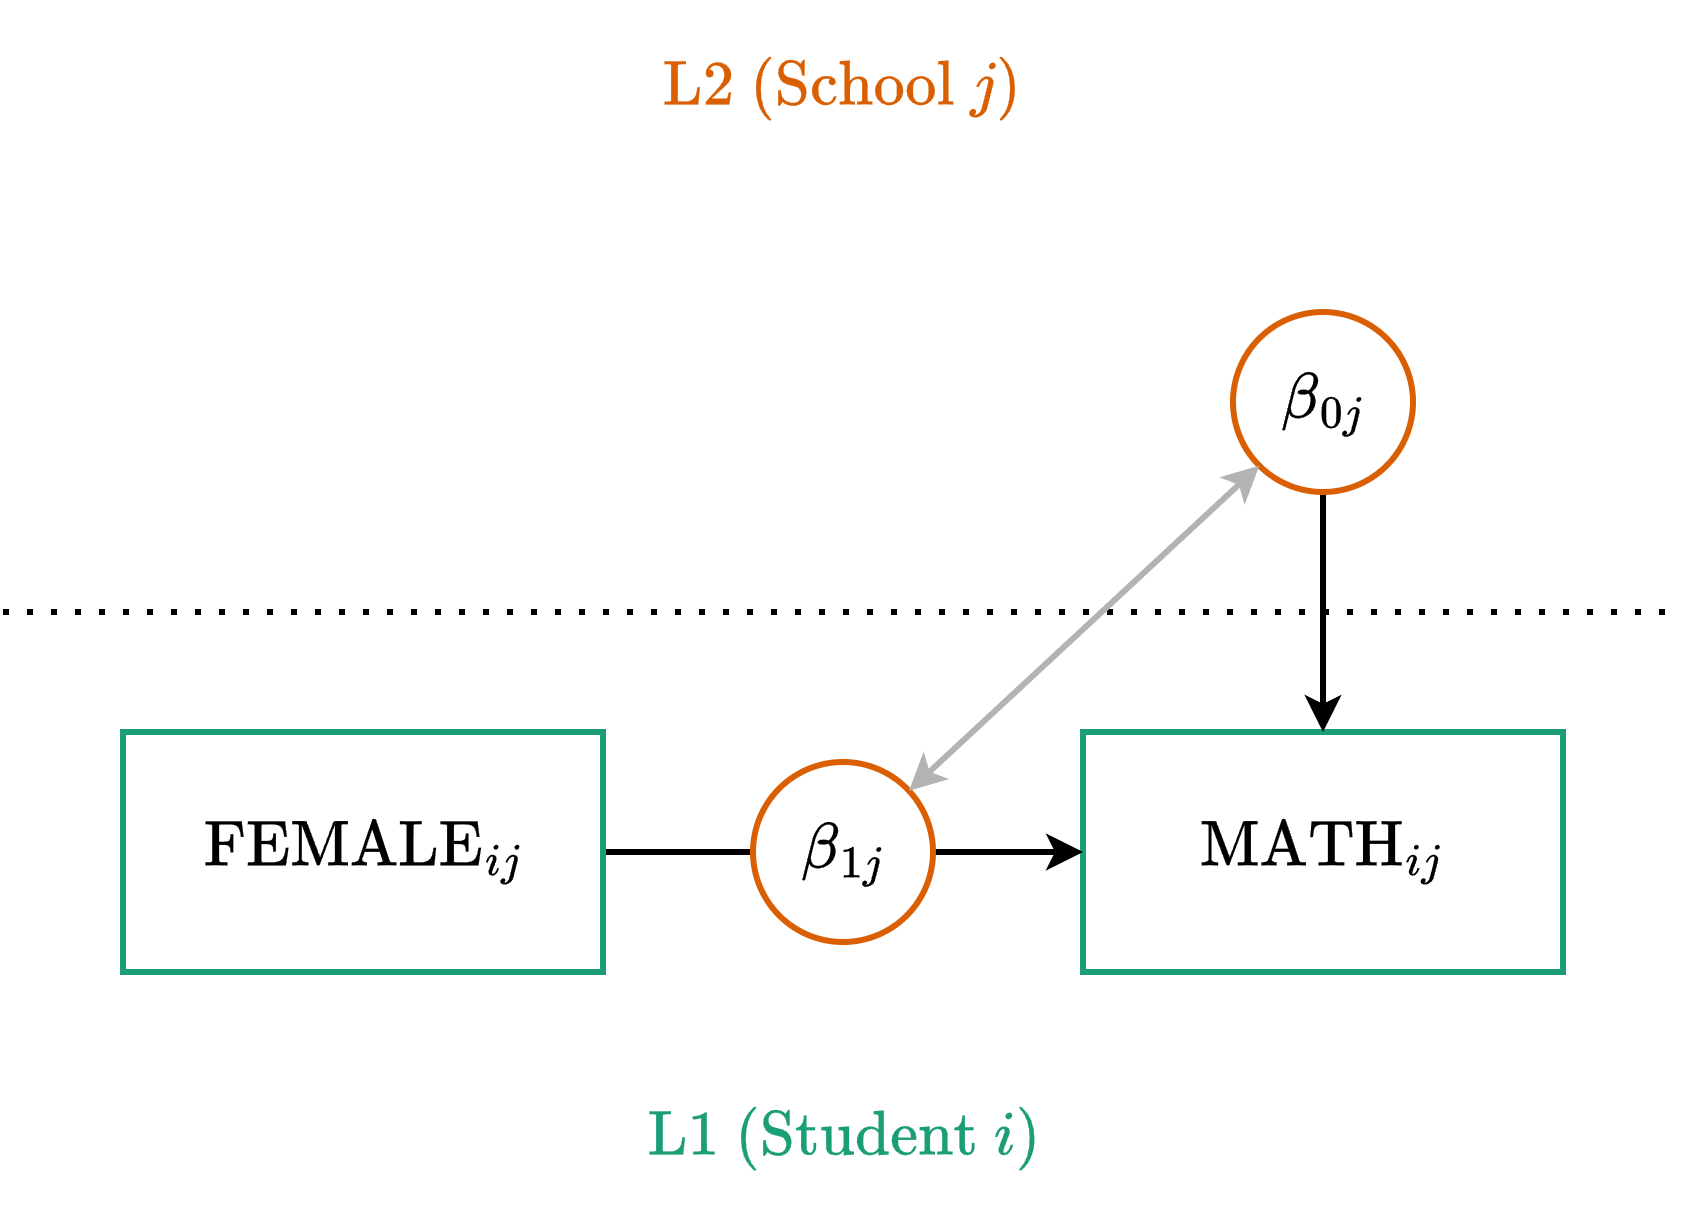

The diagram above was exported from draw.io. Its source (the exported page's mxGraphModel, read from the mxfile embedded in the PNG):
<mxGraphModel dx="2262" dy="827" grid="1" gridSize="10" guides="1" tooltips="1" connect="1" arrows="1" fold="1" page="1" pageScale="1" pageWidth="850" pageHeight="1100" math="1" shadow="0">
  <root>
    <mxCell id="1cw-cNyc8VCSwMxIamFc-0" />
    <mxCell id="1cw-cNyc8VCSwMxIamFc-1" parent="1cw-cNyc8VCSwMxIamFc-0" />
    <mxCell id="1cw-cNyc8VCSwMxIamFc-2" parent="1cw-cNyc8VCSwMxIamFc-1" style="rounded=0;whiteSpace=wrap;html=1;fontSize=18;strokeWidth=2;fontFamily=Lucida Console;strokeColor=#1B9E77;" value="$$\text{MATH}_{ij}$$" vertex="1">
      <mxGeometry height="80" width="160" x="360" y="280" as="geometry" />
    </mxCell>
    <mxCell id="1cw-cNyc8VCSwMxIamFc-4" edge="1" parent="1cw-cNyc8VCSwMxIamFc-1" style="edgeStyle=orthogonalEdgeStyle;rounded=0;orthogonalLoop=1;jettySize=auto;html=1;entryX=0.5;entryY=0;entryDx=0;entryDy=0;strokeWidth=2;strokeColor=#000000;" target="1cw-cNyc8VCSwMxIamFc-2">
      <mxGeometry relative="1" as="geometry">
        <mxPoint x="440" y="200" as="sourcePoint" />
      </mxGeometry>
    </mxCell>
    <mxCell id="1cw-cNyc8VCSwMxIamFc-5" edge="1" parent="1cw-cNyc8VCSwMxIamFc-1" style="endArrow=none;dashed=1;html=1;dashPattern=1 3;strokeWidth=2;rounded=0;" value="">
      <mxGeometry height="50" relative="1" width="50" as="geometry">
        <mxPoint y="240" as="sourcePoint" />
        <mxPoint x="560" y="240" as="targetPoint" />
      </mxGeometry>
    </mxCell>
    <mxCell id="nDPKDsAMpQvXYd62VgDM-1" edge="1" parent="1cw-cNyc8VCSwMxIamFc-1" source="nDPKDsAMpQvXYd62VgDM-0" style="edgeStyle=orthogonalEdgeStyle;rounded=0;orthogonalLoop=1;jettySize=auto;html=1;exitX=1;exitY=0.5;exitDx=0;exitDy=0;entryX=0;entryY=0.5;entryDx=0;entryDy=0;strokeWidth=2;" target="1cw-cNyc8VCSwMxIamFc-2">
      <mxGeometry relative="1" as="geometry" />
    </mxCell>
    <mxCell id="nDPKDsAMpQvXYd62VgDM-0" parent="1cw-cNyc8VCSwMxIamFc-1" style="rounded=0;whiteSpace=wrap;html=1;fontSize=18;strokeWidth=2;fontFamily=Lucida Console;fontColor=#000000;strokeColor=#1B9E77;" value="$$\text{FEMALE}_{ij}$$" vertex="1">
      <mxGeometry height="80" width="160" x="40" y="280" as="geometry" />
    </mxCell>
    <mxCell id="JVQasdCyw-FoTQMzjIx3-0" parent="1cw-cNyc8VCSwMxIamFc-1" style="ellipse;whiteSpace=wrap;html=1;aspect=fixed;strokeWidth=2;fontSize=18;fontFamily=Lucida Console;fontColor=#000000;strokeColor=#D95F02;" value="$$\beta_{1j}$$" vertex="1">
      <mxGeometry height="60" width="60" x="250" y="290" as="geometry" />
    </mxCell>
    <mxCell id="bFj9lvpcM4Qm1kHm0muY-0" parent="1cw-cNyc8VCSwMxIamFc-1" style="ellipse;whiteSpace=wrap;html=1;aspect=fixed;strokeWidth=2;fontSize=18;fontFamily=Lucida Console;fontColor=#000000;strokeColor=#D95F02;" value="$$\beta_{0j}$$" vertex="1">
      <mxGeometry height="60" width="60" x="410" y="140" as="geometry" />
    </mxCell>
    <mxCell id="bFj9lvpcM4Qm1kHm0muY-1" edge="1" parent="1cw-cNyc8VCSwMxIamFc-1" source="JVQasdCyw-FoTQMzjIx3-0" style="rounded=0;orthogonalLoop=1;jettySize=auto;html=1;entryX=0;entryY=1;entryDx=0;entryDy=0;startArrow=classic;startFill=1;strokeColor=#B3B3B3;strokeWidth=2;" target="bFj9lvpcM4Qm1kHm0muY-0">
      <mxGeometry relative="1" as="geometry">
        <mxPoint x="260" y="278" as="sourcePoint" />
        <mxPoint x="378" y="160" as="targetPoint" />
      </mxGeometry>
    </mxCell>
    <mxCell id="bFj9lvpcM4Qm1kHm0muY-2" parent="1cw-cNyc8VCSwMxIamFc-1" style="text;html=1;whiteSpace=wrap;strokeColor=none;fillColor=none;align=center;verticalAlign=middle;rounded=0;fontSize=18;fontColor=#D95F02;" value="$$\text{L2 (School }j\text{)}$$" vertex="1">
      <mxGeometry height="30" width="560" y="50" as="geometry" />
    </mxCell>
    <mxCell id="bFj9lvpcM4Qm1kHm0muY-3" parent="1cw-cNyc8VCSwMxIamFc-1" style="text;html=1;whiteSpace=wrap;strokeColor=none;fillColor=none;align=center;verticalAlign=middle;rounded=0;fontSize=18;fontColor=#1B9E77;" value="$$\text{L1 (Student }i\text{)}$$" vertex="1">
      <mxGeometry height="30" width="560" y="400" as="geometry" />
    </mxCell>
  </root>
</mxGraphModel>